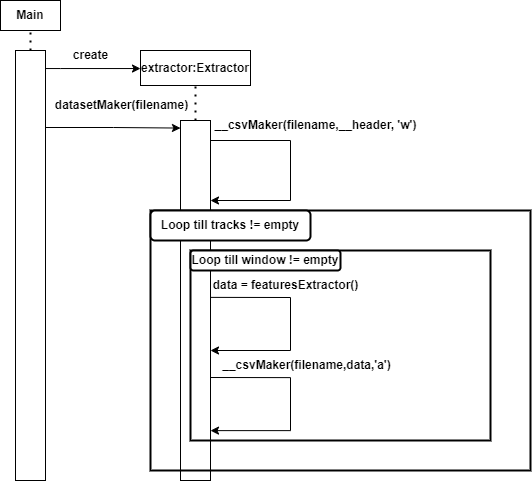

The diagram above was exported from draw.io. Its source (the exported page's mxGraphModel, read from the mxfile embedded in the PNG):
<mxGraphModel dx="1053" dy="559" grid="0" gridSize="10" guides="1" tooltips="1" connect="1" arrows="1" fold="1" page="1" pageScale="1" pageWidth="850" pageHeight="1100" math="0" shadow="0">
  <root>
    <mxCell id="0" />
    <mxCell id="1" parent="0" />
    <mxCell id="pNxndqjPu3qMKbJxI5-b-1" value="&lt;b&gt;Main&lt;/b&gt;" style="rounded=0;whiteSpace=wrap;html=1;" vertex="1" parent="1">
      <mxGeometry x="150" y="120" width="60" height="30" as="geometry" />
    </mxCell>
    <mxCell id="pNxndqjPu3qMKbJxI5-b-2" value="&lt;b&gt;extractor:Extractor&lt;/b&gt;" style="rounded=0;whiteSpace=wrap;html=1;" vertex="1" parent="1">
      <mxGeometry x="290" y="170" width="110" height="35" as="geometry" />
    </mxCell>
    <mxCell id="pNxndqjPu3qMKbJxI5-b-5" style="edgeStyle=orthogonalEdgeStyle;rounded=0;orthogonalLoop=1;jettySize=auto;html=1;" edge="1" parent="1" source="pNxndqjPu3qMKbJxI5-b-3" target="pNxndqjPu3qMKbJxI5-b-2">
      <mxGeometry relative="1" as="geometry">
        <Array as="points">
          <mxPoint x="210" y="188" />
          <mxPoint x="210" y="188" />
        </Array>
      </mxGeometry>
    </mxCell>
    <mxCell id="pNxndqjPu3qMKbJxI5-b-9" style="edgeStyle=orthogonalEdgeStyle;rounded=0;orthogonalLoop=1;jettySize=auto;html=1;entryX=-0.001;entryY=0.021;entryDx=0;entryDy=0;entryPerimeter=0;exitX=0.996;exitY=0.848;exitDx=0;exitDy=0;exitPerimeter=0;" edge="1" parent="1" source="pNxndqjPu3qMKbJxI5-b-3" target="pNxndqjPu3qMKbJxI5-b-8">
      <mxGeometry relative="1" as="geometry">
        <mxPoint x="200" y="247" as="sourcePoint" />
        <Array as="points">
          <mxPoint x="195" y="247" />
          <mxPoint x="263" y="247" />
        </Array>
      </mxGeometry>
    </mxCell>
    <mxCell id="pNxndqjPu3qMKbJxI5-b-3" value="" style="rounded=0;whiteSpace=wrap;html=1;" vertex="1" parent="1">
      <mxGeometry x="165" y="170" width="30" height="430" as="geometry" />
    </mxCell>
    <mxCell id="pNxndqjPu3qMKbJxI5-b-6" value="&lt;b&gt;create&lt;br&gt;&lt;/b&gt;" style="text;html=1;align=center;verticalAlign=middle;resizable=0;points=[];autosize=1;strokeColor=none;fillColor=none;" vertex="1" parent="1">
      <mxGeometry x="210" y="160" width="60" height="30" as="geometry" />
    </mxCell>
    <mxCell id="pNxndqjPu3qMKbJxI5-b-7" value="" style="endArrow=none;dashed=1;html=1;dashPattern=1 3;strokeWidth=2;rounded=0;entryX=0.5;entryY=1;entryDx=0;entryDy=0;exitX=0.5;exitY=0;exitDx=0;exitDy=0;" edge="1" parent="1" source="pNxndqjPu3qMKbJxI5-b-3" target="pNxndqjPu3qMKbJxI5-b-1">
      <mxGeometry width="50" height="50" relative="1" as="geometry">
        <mxPoint x="260" y="410" as="sourcePoint" />
        <mxPoint x="310" y="360" as="targetPoint" />
      </mxGeometry>
    </mxCell>
    <mxCell id="pNxndqjPu3qMKbJxI5-b-8" value="" style="rounded=0;whiteSpace=wrap;html=1;" vertex="1" parent="1">
      <mxGeometry x="330" y="240" width="30" height="360" as="geometry" />
    </mxCell>
    <mxCell id="pNxndqjPu3qMKbJxI5-b-10" value="&lt;b&gt;datasetMaker(filename)&lt;/b&gt;" style="text;html=1;align=center;verticalAlign=middle;resizable=0;points=[];autosize=1;strokeColor=none;fillColor=none;" vertex="1" parent="1">
      <mxGeometry x="195" y="212" width="151" height="26" as="geometry" />
    </mxCell>
    <mxCell id="pNxndqjPu3qMKbJxI5-b-11" value="" style="endArrow=none;dashed=1;html=1;dashPattern=1 3;strokeWidth=2;rounded=0;entryX=0.5;entryY=1;entryDx=0;entryDy=0;exitX=0.5;exitY=0;exitDx=0;exitDy=0;" edge="1" parent="1" source="pNxndqjPu3qMKbJxI5-b-8" target="pNxndqjPu3qMKbJxI5-b-2">
      <mxGeometry width="50" height="50" relative="1" as="geometry">
        <mxPoint x="240" y="360" as="sourcePoint" />
        <mxPoint x="290" y="310" as="targetPoint" />
      </mxGeometry>
    </mxCell>
    <mxCell id="pNxndqjPu3qMKbJxI5-b-12" value="" style="endArrow=classic;html=1;rounded=0;" edge="1" parent="1">
      <mxGeometry width="50" height="50" relative="1" as="geometry">
        <mxPoint x="360" y="260" as="sourcePoint" />
        <mxPoint x="360" y="320" as="targetPoint" />
        <Array as="points">
          <mxPoint x="440" y="260" />
          <mxPoint x="440" y="320" />
        </Array>
      </mxGeometry>
    </mxCell>
    <mxCell id="pNxndqjPu3qMKbJxI5-b-15" value="" style="endArrow=classic;html=1;rounded=0;exitX=1.014;exitY=0.064;exitDx=0;exitDy=0;exitPerimeter=0;" edge="1" parent="1">
      <mxGeometry width="50" height="50" relative="1" as="geometry">
        <mxPoint x="360.41999999999996" y="416.8800000000001" as="sourcePoint" />
        <mxPoint x="360" y="470" as="targetPoint" />
        <Array as="points">
          <mxPoint x="440" y="417" />
          <mxPoint x="440" y="470" />
        </Array>
      </mxGeometry>
    </mxCell>
    <mxCell id="pNxndqjPu3qMKbJxI5-b-16" value="&lt;b&gt;__csvMaker(filename,__header, 'w')&lt;/b&gt;" style="text;html=1;align=center;verticalAlign=middle;resizable=0;points=[];autosize=1;strokeColor=none;fillColor=none;" vertex="1" parent="1">
      <mxGeometry x="355" y="232" width="220" height="26" as="geometry" />
    </mxCell>
    <mxCell id="pNxndqjPu3qMKbJxI5-b-17" value="" style="endArrow=classic;html=1;rounded=0;exitX=1.014;exitY=0.064;exitDx=0;exitDy=0;exitPerimeter=0;" edge="1" parent="1">
      <mxGeometry width="50" height="50" relative="1" as="geometry">
        <mxPoint x="360.41999999999996" y="497.0000000000001" as="sourcePoint" />
        <mxPoint x="360" y="550.12" as="targetPoint" />
        <Array as="points">
          <mxPoint x="440" y="497.12" />
          <mxPoint x="440" y="550.12" />
        </Array>
      </mxGeometry>
    </mxCell>
    <mxCell id="pNxndqjPu3qMKbJxI5-b-18" value="&lt;b&gt;data = featuresExtractor()&lt;/b&gt;" style="text;html=1;align=center;verticalAlign=middle;resizable=0;points=[];autosize=1;strokeColor=none;fillColor=none;" vertex="1" parent="1">
      <mxGeometry x="353" y="392" width="164" height="26" as="geometry" />
    </mxCell>
    <mxCell id="pNxndqjPu3qMKbJxI5-b-19" value="&lt;b&gt;__csvMaker(filename,data,'a')&lt;/b&gt;" style="text;html=1;align=center;verticalAlign=middle;resizable=0;points=[];autosize=1;strokeColor=none;fillColor=none;" vertex="1" parent="1">
      <mxGeometry x="363" y="472" width="186" height="26" as="geometry" />
    </mxCell>
    <mxCell id="pNxndqjPu3qMKbJxI5-b-20" style="edgeStyle=orthogonalEdgeStyle;rounded=0;orthogonalLoop=1;jettySize=auto;html=1;exitX=0.5;exitY=1;exitDx=0;exitDy=0;" edge="1" parent="1" source="pNxndqjPu3qMKbJxI5-b-8" target="pNxndqjPu3qMKbJxI5-b-8">
      <mxGeometry relative="1" as="geometry" />
    </mxCell>
    <mxCell id="pNxndqjPu3qMKbJxI5-b-26" value="" style="rounded=0;whiteSpace=wrap;html=1;shadow=0;glass=0;strokeWidth=2;fillColor=none;" vertex="1" parent="1">
      <mxGeometry x="300" y="330" width="380" height="260" as="geometry" />
    </mxCell>
    <mxCell id="pNxndqjPu3qMKbJxI5-b-27" value="" style="rounded=0;whiteSpace=wrap;html=1;shadow=0;glass=0;strokeWidth=2;fillColor=none;" vertex="1" parent="1">
      <mxGeometry x="340" y="370" width="300" height="190" as="geometry" />
    </mxCell>
    <mxCell id="pNxndqjPu3qMKbJxI5-b-29" style="edgeStyle=orthogonalEdgeStyle;rounded=0;orthogonalLoop=1;jettySize=auto;html=1;exitX=0.5;exitY=1;exitDx=0;exitDy=0;" edge="1" parent="1" source="pNxndqjPu3qMKbJxI5-b-27" target="pNxndqjPu3qMKbJxI5-b-27">
      <mxGeometry relative="1" as="geometry" />
    </mxCell>
    <mxCell id="pNxndqjPu3qMKbJxI5-b-31" value="&lt;b&gt;Loop till tracks != empty&lt;/b&gt;&lt;span style=&quot;color: rgba(0, 0, 0, 0); font-family: monospace; font-size: 0px; text-align: start;&quot;&gt;%3CmxGraphModel%3E%3Croot%3E%3CmxCell%20id%3D%220%22%2F%3E%3CmxCell%20id%3D%221%22%20parent%3D%220%22%2F%3E%3CmxCell%20id%3D%222%22%20value%3D%22%22%20style%3D%22rounded%3D0%3BwhiteSpace%3Dwrap%3Bhtml%3D1%3B%22%20vertex%3D%221%22%20parent%3D%221%22%3E%3CmxGeometry%20x%3D%22165%22%20y%3D%22170%22%20width%3D%2230%22%20height%3D%22100%22%20as%3D%22geometry%22%2F%3E%3C%2FmxCell%3E%3C%2Froot%3E%3C%2FmxGraphModel%3E&lt;/span&gt;" style="rounded=1;whiteSpace=wrap;html=1;shadow=0;glass=0;strokeWidth=2;fillColor=default;" vertex="1" parent="1">
      <mxGeometry x="300" y="330" width="160" height="30" as="geometry" />
    </mxCell>
    <mxCell id="pNxndqjPu3qMKbJxI5-b-32" value="&lt;b&gt;Loop till window != empty&lt;/b&gt;&lt;span style=&quot;color: rgba(0, 0, 0, 0); font-family: monospace; font-size: 0px; text-align: start;&quot;&gt;%3CmxGraphModel%3E%3Croot%3E%3CmxCell%20id%3D%220%22%2F%3E%3CmxCell%20id%3D%221%22%20parent%3D%220%22%2F%3E%3CmxCell%20id%3D%222%22%20value%3D%22%22%20style%3D%22rounded%3D0%3BwhiteSpace%3Dwrap%3Bhtml%3D1%3B%22%20vertex%3D%221%22%20parent%3D%221%22%3E%3CmxGeometry%20x%3D%22165%22%20y%3D%22170%22%20width%3D%2230%22%20height%3D%22100%22%20as%3D%22geometry%22%2F%3E%3C%2FmxCell%3E%3C%2Froot%3E%3C%2FmxGraphModel%3E&lt;/span&gt;" style="rounded=1;whiteSpace=wrap;html=1;shadow=0;glass=0;strokeWidth=2;fillColor=default;" vertex="1" parent="1">
      <mxGeometry x="340" y="370" width="150" height="20" as="geometry" />
    </mxCell>
  </root>
</mxGraphModel>